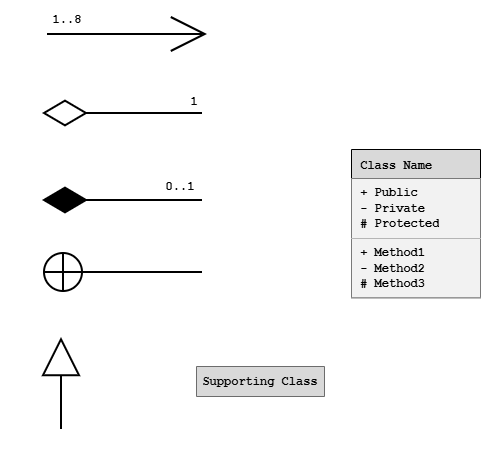

The diagram above was exported from draw.io. Its source (the exported page's mxGraphModel, read from the mxfile embedded in the PNG):
<mxGraphModel dx="1414" dy="849" grid="0" gridSize="10" guides="1" tooltips="1" connect="1" arrows="1" fold="1" page="1" pageScale="1" pageWidth="850" pageHeight="1100" math="0" shadow="0">
  <root>
    <mxCell id="0" />
    <mxCell id="1" parent="0" />
    <mxCell id="xK_WLp856GF6Y8OI4pyW-45" parent="1" style="shape=table;startSize=29;container=1;collapsible=0;childLayout=tableLayout;fixedHeader=1;fillColor=#D9D9D9;fontFamily=Courier New;fontStyle=1;align=left;verticalAlign=middle;" value=" Class Name" vertex="1">
      <mxGeometry height="148.25" width="129" x="544" y="651" as="geometry" />
    </mxCell>
    <mxCell id="xK_WLp856GF6Y8OI4pyW-46" parent="xK_WLp856GF6Y8OI4pyW-45" style="shape=tableRow;horizontal=0;startSize=0;swimlaneHead=0;swimlaneBody=0;strokeColor=inherit;top=0;left=0;bottom=0;right=0;collapsible=0;dropTarget=0;fillColor=none;points=[[0,0.5],[1,0.5]];portConstraint=eastwest;fixedHeader=1;" value="" vertex="1">
      <mxGeometry height="60" width="129" y="29" as="geometry" />
    </mxCell>
    <mxCell id="xK_WLp856GF6Y8OI4pyW-47" parent="xK_WLp856GF6Y8OI4pyW-46" style="shape=partialRectangle;html=1;whiteSpace=wrap;connectable=0;strokeColor=inherit;overflow=hidden;fillColor=#F2F2F2;top=0;left=0;bottom=0;right=0;pointerEvents=1;align=left;" value="&lt;font face=&quot;Courier New&quot;&gt;&lt;b&gt;&amp;nbsp;+ Public&lt;/b&gt;&lt;/font&gt;&lt;div&gt;&lt;font face=&quot;Courier New&quot;&gt;&lt;b&gt;&amp;nbsp;- Private&lt;/b&gt;&lt;/font&gt;&lt;/div&gt;&lt;div&gt;&lt;font face=&quot;Courier New&quot;&gt;&lt;b&gt;&amp;nbsp;# Protected&lt;/b&gt;&lt;/font&gt;&lt;/div&gt;" vertex="1">
      <mxGeometry height="60" width="129" as="geometry">
        <mxRectangle height="60" width="129" as="alternateBounds" />
      </mxGeometry>
    </mxCell>
    <mxCell id="xK_WLp856GF6Y8OI4pyW-48" parent="xK_WLp856GF6Y8OI4pyW-45" style="shape=tableRow;horizontal=0;startSize=0;swimlaneHead=0;swimlaneBody=0;strokeColor=inherit;top=0;left=0;bottom=0;right=0;collapsible=0;dropTarget=0;fillColor=none;points=[[0,0.5],[1,0.5]];portConstraint=eastwest;fixedHeader=1;" value="" vertex="1">
      <mxGeometry height="59" width="129" y="89" as="geometry" />
    </mxCell>
    <mxCell id="xK_WLp856GF6Y8OI4pyW-49" parent="xK_WLp856GF6Y8OI4pyW-48" style="shape=partialRectangle;html=1;whiteSpace=wrap;connectable=0;strokeColor=inherit;overflow=hidden;fillColor=#F2F2F2;top=0;left=0;bottom=0;right=0;pointerEvents=1;align=left;" value="&lt;font style=&quot;font-weight: bold;&quot; face=&quot;Courier New&quot;&gt;&amp;nbsp;+ Method1&lt;/font&gt;&lt;div&gt;&lt;b style=&quot;&quot;&gt;&lt;font face=&quot;Courier New&quot;&gt;&amp;nbsp;- Method2&lt;/font&gt;&lt;/b&gt;&lt;/div&gt;&lt;div&gt;&lt;b style=&quot;&quot;&gt;&lt;font face=&quot;Courier New&quot;&gt;&amp;nbsp;# Method3&lt;/font&gt;&lt;/b&gt;&lt;/div&gt;" vertex="1">
      <mxGeometry height="59" width="129" as="geometry">
        <mxRectangle height="59" width="129" as="alternateBounds" />
      </mxGeometry>
    </mxCell>
    <mxCell id="xK_WLp856GF6Y8OI4pyW-52" edge="1" parent="1" style="endArrow=none;html=1;endSize=12;startArrow=diamondThin;startSize=40;startFill=1;edgeStyle=orthogonalEdgeStyle;align=left;verticalAlign=bottom;rounded=0;endFill=0;strokeWidth=2;" value="">
      <mxGeometry relative="1" x="-1" y="3" as="geometry">
        <mxPoint x="235" y="702" as="sourcePoint" />
        <mxPoint x="395" y="702" as="targetPoint" />
      </mxGeometry>
    </mxCell>
    <mxCell id="xK_WLp856GF6Y8OI4pyW-53" parent="1" style="text;html=1;whiteSpace=wrap;strokeColor=none;fillColor=none;align=center;verticalAlign=middle;rounded=0;" value="&lt;font face=&quot;Courier New&quot;&gt;&lt;b&gt;0..1&lt;/b&gt;&lt;/font&gt;" vertex="1">
      <mxGeometry height="14" width="42" x="352" y="681" as="geometry" />
    </mxCell>
    <mxCell id="xK_WLp856GF6Y8OI4pyW-54" edge="1" parent="1" style="endArrow=none;html=1;endSize=12;startArrow=diamondThin;startSize=40;startFill=0;edgeStyle=orthogonalEdgeStyle;align=left;verticalAlign=bottom;rounded=0;endFill=0;strokeWidth=2;" value="">
      <mxGeometry relative="1" x="-1" y="3" as="geometry">
        <mxPoint x="235" y="615" as="sourcePoint" />
        <mxPoint x="395" y="615" as="targetPoint" />
      </mxGeometry>
    </mxCell>
    <mxCell id="xK_WLp856GF6Y8OI4pyW-55" parent="1" style="text;html=1;whiteSpace=wrap;strokeColor=none;fillColor=none;align=center;verticalAlign=middle;rounded=0;" value="&lt;font face=&quot;Courier New&quot;&gt;&lt;b&gt;1&lt;/b&gt;&lt;/font&gt;" vertex="1">
      <mxGeometry height="14" width="26" x="374" y="596" as="geometry" />
    </mxCell>
    <mxCell id="xK_WLp856GF6Y8OI4pyW-56" edge="1" parent="1" style="endArrow=none;startArrow=circlePlus;endFill=0;startFill=0;endSize=8;html=1;rounded=0;strokeWidth=2;startSize=17;" value="">
      <mxGeometry relative="1" width="160" as="geometry">
        <mxPoint x="235" y="774" as="sourcePoint" />
        <mxPoint x="395" y="774" as="targetPoint" />
      </mxGeometry>
    </mxCell>
    <mxCell id="xK_WLp856GF6Y8OI4pyW-58" edge="1" parent="1" style="endArrow=block;endSize=34;endFill=0;html=1;rounded=0;strokeWidth=2;" value="">
      <mxGeometry relative="1" width="160" as="geometry">
        <mxPoint x="254" y="931" as="sourcePoint" />
        <mxPoint x="254" y="839" as="targetPoint" />
      </mxGeometry>
    </mxCell>
    <mxCell id="xK_WLp856GF6Y8OI4pyW-59" edge="1" parent="1" style="endArrow=open;endFill=1;endSize=32;html=1;rounded=0;strokeWidth=2;" value="">
      <mxGeometry relative="1" width="160" as="geometry">
        <mxPoint x="240" y="536" as="sourcePoint" />
        <mxPoint x="400" y="536" as="targetPoint" />
      </mxGeometry>
    </mxCell>
    <mxCell id="xK_WLp856GF6Y8OI4pyW-60" parent="1" style="text;html=1;whiteSpace=wrap;strokeColor=none;fillColor=none;align=center;verticalAlign=middle;rounded=0;" value="&lt;font face=&quot;Courier New&quot;&gt;&lt;b&gt;1..8&lt;/b&gt;&lt;/font&gt;" vertex="1">
      <mxGeometry height="14" width="42" x="239" y="514" as="geometry" />
    </mxCell>
    <mxCell id="xK_WLp856GF6Y8OI4pyW-64" parent="1" style="shape=table;startSize=0;container=1;collapsible=0;childLayout=tableLayout;fixedHeader=1;fillColor=none;strokeWidth=1;" value="" vertex="1">
      <mxGeometry height="30" width="128" x="389" y="868" as="geometry" />
    </mxCell>
    <mxCell id="xK_WLp856GF6Y8OI4pyW-65" parent="xK_WLp856GF6Y8OI4pyW-64" style="shape=tableRow;horizontal=0;startSize=0;swimlaneHead=0;swimlaneBody=0;strokeColor=inherit;top=0;left=0;bottom=0;right=0;collapsible=0;dropTarget=0;fillColor=none;points=[[0,0.5],[1,0.5]];portConstraint=eastwest;fixedHeader=1;" value="" vertex="1">
      <mxGeometry height="30" width="128" as="geometry" />
    </mxCell>
    <mxCell id="xK_WLp856GF6Y8OI4pyW-66" parent="xK_WLp856GF6Y8OI4pyW-65" style="shape=partialRectangle;html=1;whiteSpace=wrap;connectable=0;strokeColor=inherit;overflow=hidden;fillColor=#D9D9D9;top=0;left=0;bottom=0;right=0;pointerEvents=1;" value="&lt;font face=&quot;Courier New&quot;&gt;&lt;b&gt;Supporting Class&lt;/b&gt;&lt;/font&gt;" vertex="1">
      <mxGeometry height="30" width="128" as="geometry">
        <mxRectangle height="30" width="128" as="alternateBounds" />
      </mxGeometry>
    </mxCell>
  </root>
</mxGraphModel>